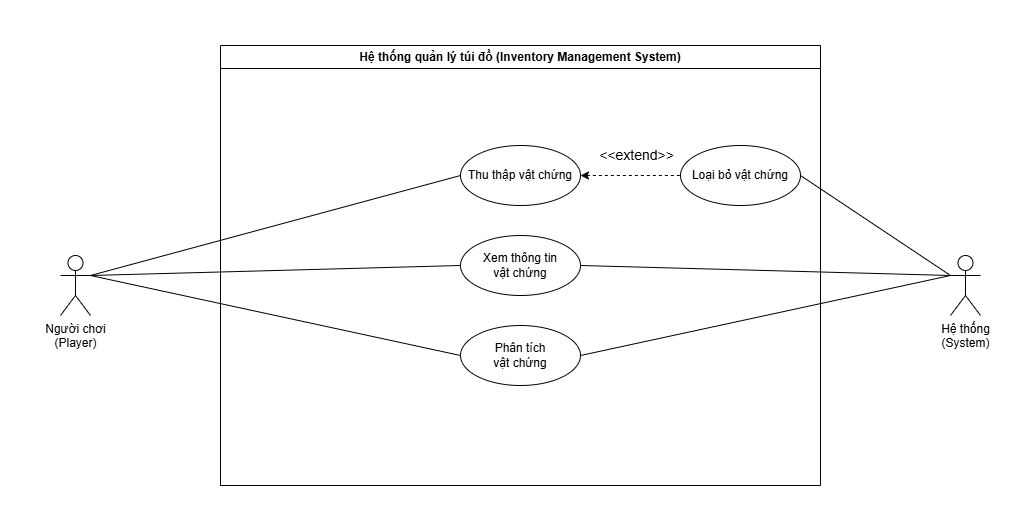

The diagram above was exported from draw.io. Its source (the exported page's mxGraphModel, read from the mxfile embedded in the PNG):
<mxGraphModel dx="1278" dy="1471" grid="1" gridSize="10" guides="1" tooltips="1" connect="1" arrows="1" fold="1" page="1" pageScale="1" pageWidth="850" pageHeight="1100" math="0" shadow="0">
  <root>
    <mxCell id="0" />
    <mxCell id="1" parent="0" />
    <mxCell id="eDAoaPpOFqqOufa2_Qkn-81" value="Hệ thống quản lý túi đồ (Inventory Management System)" style="swimlane;whiteSpace=wrap;html=1;" vertex="1" parent="1">
      <mxGeometry x="750" y="300" width="600" height="440" as="geometry" />
    </mxCell>
    <mxCell id="eDAoaPpOFqqOufa2_Qkn-82" value="Xem thông tin&lt;br&gt;vật chứng" style="ellipse;whiteSpace=wrap;html=1;align=center;" vertex="1" parent="eDAoaPpOFqqOufa2_Qkn-81">
      <mxGeometry x="240" y="190" width="120" height="60" as="geometry" />
    </mxCell>
    <mxCell id="eDAoaPpOFqqOufa2_Qkn-83" value="Thu thập vật chứng" style="ellipse;whiteSpace=wrap;html=1;align=center;" vertex="1" parent="eDAoaPpOFqqOufa2_Qkn-81">
      <mxGeometry x="240" y="100" width="120" height="60" as="geometry" />
    </mxCell>
    <mxCell id="eDAoaPpOFqqOufa2_Qkn-84" value="Phân tích&lt;br&gt;vật chứng" style="ellipse;whiteSpace=wrap;html=1;align=center;" vertex="1" parent="eDAoaPpOFqqOufa2_Qkn-81">
      <mxGeometry x="240" y="280" width="120" height="60" as="geometry" />
    </mxCell>
    <mxCell id="eDAoaPpOFqqOufa2_Qkn-85" value="Loại bỏ vật chứng" style="ellipse;whiteSpace=wrap;html=1;align=center;" vertex="1" parent="eDAoaPpOFqqOufa2_Qkn-81">
      <mxGeometry x="460" y="100" width="120" height="60" as="geometry" />
    </mxCell>
    <mxCell id="eDAoaPpOFqqOufa2_Qkn-86" value="&amp;lt;&amp;lt;extend&amp;gt;&amp;gt;" style="endArrow=none;html=1;rounded=0;entryX=0;entryY=0.5;entryDx=0;entryDy=0;exitX=1;exitY=0.5;exitDx=0;exitDy=0;startArrow=classic;startFill=1;dashed=1;fontSize=14;" edge="1" parent="eDAoaPpOFqqOufa2_Qkn-81" source="eDAoaPpOFqqOufa2_Qkn-83" target="eDAoaPpOFqqOufa2_Qkn-85">
      <mxGeometry x="0.1111" y="20" width="50" height="50" relative="1" as="geometry">
        <mxPoint x="440" y="370" as="sourcePoint" />
        <mxPoint x="720" y="110" as="targetPoint" />
        <mxPoint as="offset" />
      </mxGeometry>
    </mxCell>
    <mxCell id="eDAoaPpOFqqOufa2_Qkn-87" value="Người chơi&lt;br&gt;(Player)" style="shape=umlActor;verticalLabelPosition=bottom;verticalAlign=top;html=1;outlineConnect=0;" vertex="1" parent="1">
      <mxGeometry x="590" y="510" width="30" height="60" as="geometry" />
    </mxCell>
    <mxCell id="eDAoaPpOFqqOufa2_Qkn-88" value="" style="endArrow=none;html=1;rounded=0;entryX=0;entryY=0.5;entryDx=0;entryDy=0;exitX=1;exitY=0.3333333333333333;exitDx=0;exitDy=0;exitPerimeter=0;" edge="1" parent="1" source="eDAoaPpOFqqOufa2_Qkn-87" target="eDAoaPpOFqqOufa2_Qkn-82">
      <mxGeometry width="50" height="50" relative="1" as="geometry">
        <mxPoint x="790" y="710" as="sourcePoint" />
        <mxPoint x="840" y="660" as="targetPoint" />
      </mxGeometry>
    </mxCell>
    <mxCell id="eDAoaPpOFqqOufa2_Qkn-89" value="" style="endArrow=none;html=1;rounded=0;entryX=0;entryY=0.5;entryDx=0;entryDy=0;exitX=1;exitY=0.3333333333333333;exitDx=0;exitDy=0;exitPerimeter=0;" edge="1" parent="1" source="eDAoaPpOFqqOufa2_Qkn-87" target="eDAoaPpOFqqOufa2_Qkn-83">
      <mxGeometry width="50" height="50" relative="1" as="geometry">
        <mxPoint x="890" y="930" as="sourcePoint" />
        <mxPoint x="1300" y="760" as="targetPoint" />
      </mxGeometry>
    </mxCell>
    <mxCell id="eDAoaPpOFqqOufa2_Qkn-90" value="Hệ thống&lt;br&gt;(System)" style="shape=umlActor;verticalLabelPosition=bottom;verticalAlign=top;html=1;outlineConnect=0;" vertex="1" parent="1">
      <mxGeometry x="1480" y="510" width="30" height="60" as="geometry" />
    </mxCell>
    <mxCell id="eDAoaPpOFqqOufa2_Qkn-91" value="" style="endArrow=none;html=1;rounded=0;entryX=0;entryY=0.3333333333333333;entryDx=0;entryDy=0;exitX=1;exitY=0.5;exitDx=0;exitDy=0;entryPerimeter=0;" edge="1" parent="1" source="eDAoaPpOFqqOufa2_Qkn-82" target="eDAoaPpOFqqOufa2_Qkn-90">
      <mxGeometry width="50" height="50" relative="1" as="geometry">
        <mxPoint x="1310" y="440" as="sourcePoint" />
        <mxPoint x="1470" y="570" as="targetPoint" />
      </mxGeometry>
    </mxCell>
    <mxCell id="eDAoaPpOFqqOufa2_Qkn-92" value="" style="endArrow=none;html=1;rounded=0;entryX=0;entryY=0.3333333333333333;entryDx=0;entryDy=0;entryPerimeter=0;exitX=1;exitY=0.5;exitDx=0;exitDy=0;" edge="1" parent="1" source="eDAoaPpOFqqOufa2_Qkn-85" target="eDAoaPpOFqqOufa2_Qkn-90">
      <mxGeometry width="50" height="50" relative="1" as="geometry">
        <mxPoint x="1310" y="810" as="sourcePoint" />
        <mxPoint x="1360" y="760" as="targetPoint" />
      </mxGeometry>
    </mxCell>
    <mxCell id="eDAoaPpOFqqOufa2_Qkn-93" value="" style="endArrow=none;html=1;rounded=0;entryX=0;entryY=0.3333333333333333;entryDx=0;entryDy=0;entryPerimeter=0;exitX=1;exitY=0.5;exitDx=0;exitDy=0;" edge="1" parent="1" source="eDAoaPpOFqqOufa2_Qkn-84" target="eDAoaPpOFqqOufa2_Qkn-90">
      <mxGeometry width="50" height="50" relative="1" as="geometry">
        <mxPoint x="1160" y="810" as="sourcePoint" />
        <mxPoint x="1470" y="570" as="targetPoint" />
      </mxGeometry>
    </mxCell>
    <mxCell id="eDAoaPpOFqqOufa2_Qkn-94" value="" style="endArrow=none;html=1;rounded=0;entryX=0;entryY=0.5;entryDx=0;entryDy=0;exitX=1;exitY=0.3333333333333333;exitDx=0;exitDy=0;exitPerimeter=0;" edge="1" parent="1" source="eDAoaPpOFqqOufa2_Qkn-87" target="eDAoaPpOFqqOufa2_Qkn-84">
      <mxGeometry width="50" height="50" relative="1" as="geometry">
        <mxPoint x="910" y="680" as="sourcePoint" />
        <mxPoint x="960" y="630" as="targetPoint" />
      </mxGeometry>
    </mxCell>
  </root>
</mxGraphModel>